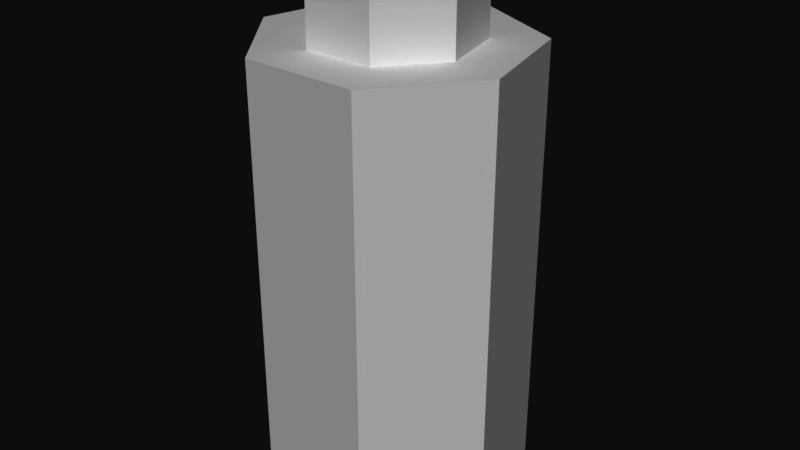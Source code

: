 # Source: hairSpray.blend  (saved by Blender 2.79.0; exported with 4.5.12 LTS)
import bpy
from mathutils import Matrix  # noqa: F401  (used for matrix-valued properties, if any)

bpy.ops.wm.read_factory_settings(use_empty=True)
scene = bpy.context.scene
scene.name = 'Scene'

# ---- collections
col_collection_1 = bpy.data.collections.new('Collection 1'); scene.collection.children.link(col_collection_1)

# ---- materials (node trees are filled in below, after node groups)
mat_hairproduct = bpy.data.materials.new('hairProduct')
mat_hairproduct.alpha_threshold = 0.0
mat_hairproduct.use_transparent_shadow = False
mat_hairproduct.specular_color = (0.8, 0.8, 0.8)
mat_hairproduct.roughness = 0.5

# ---- material node trees

# ---- world
world_world = bpy.data.worlds.new('World'); scene.world = world_world
world_world.color = (0.05088, 0.05088, 0.05088)
world_world.use_sun_shadow = False
world_world.sun_shadow_jitter_overblur = 0.0
world_world.cycles.sampling_method = 'MANUAL'

# ---- meshes
me_cylinder = bpy.data.meshes.new('Cylinder')
me_cylinder.from_pydata([(3.406e-08, 1.0, 0.0), (3.406e-08, 1.0, 3.338), (0.7818, 0.6235, 0.0), (0.7818, 0.6235, 3.338), (0.9749, -0.2225, 0.0), (0.9749, -0.2225, 3.338), (0.4339, -0.901, 0.0), (0.4339, -0.901, 3.338), (-0.4339, -0.901, 0.0), (-0.4339, -0.901, 3.338), (-0.9749, -0.2225, 0.0), (-0.9749, -0.2225, 3.338), (-0.7818, 0.6235, 0.0), (-0.7818, 0.6235, 3.338), (0.4723, 0.3767, 3.338), (2.058e-08, 0.6042, 3.338), (0.589, -0.1344, 3.338), (0.2621, -0.5443, 3.338), (-0.2621, -0.5443, 3.338), (-0.589, -0.1344, 3.338), (-0.4723, 0.3767, 3.338), (0.4724, 0.3767, 3.937), (5.632e-08, 0.6042, 3.937), (0.589, -0.1344, 3.937), (0.2621, -0.5443, 3.937), (-0.2621, -0.5443, 3.937), (-0.589, -0.1344, 3.937), (-0.4723, 0.3767, 3.937)], [], [(0, 1, 3, 2), (2, 3, 5, 4), (4, 5, 7, 6), (6, 7, 9, 8), (8, 9, 11, 10), (13, 11, 19, 20), (10, 11, 13, 12), (12, 13, 1, 0), (0, 2, 4, 6, 8, 10, 12), (20, 19, 26, 27), (9, 7, 17, 18), (1, 13, 20, 15), (5, 3, 14, 16), (11, 9, 18, 19), (3, 1, 15, 14), (7, 5, 16, 17), (21, 22, 27, 26, 25, 24, 23), (18, 17, 24, 25), (16, 14, 21, 23), (15, 20, 27, 22), (19, 18, 25, 26), (17, 16, 23, 24), (14, 15, 22, 21)])
me_cylinder.polygons.foreach_set('use_smooth', [True] * 23)
_k = set([(0, 1), (0, 2), (0, 12), (1, 3), (1, 13), (2, 3), (2, 4), (3, 5), (4, 5), (4, 6), (5, 7), (6, 7), (6, 8), (7, 9), (8, 9), (8, 10), (9, 11), (10, 11), (10, 12), (11, 13), (12, 13), (14, 15), (14, 16), (14, 21), (15, 20), (15, 22), (16, 17), (16, 23), (17, 18), (17, 24), (18, 19), (18, 25), (19, 20), (19, 26), (20, 27), (21, 22), (21, 23), (22, 27), (23, 24), (24, 25), (25, 26), (26, 27)])
me_cylinder.attributes.new('sharp_edge', 'BOOLEAN', 'EDGE').data.foreach_set('value', [ (min(e.vertices), max(e.vertices)) in _k for e in me_cylinder.edges])
_uv = me_cylinder.uv_layers.new(name='UVMap')
_uv.uv.foreach_set('vector', [0.7295, 0.02869, 0.7295, 0.6025, 0.6378, 0.6025, 0.6378, 0.02869, 0.6139, 0.02869, 0.6139, 0.6025, 0.5223, 0.6025, 0.5223, 0.02869, 0.5223, 0.02869, 0.5223, 0.6025, 0.3753, 0.6025, 0.3753, 0.02869, 0.3468, 0.02869, 0.3468, 0.6025, 0.2552, 0.6025, 0.2552, 0.02869, 0.2552, 0.02869, 0.2552, 0.6025, 0.1082, 0.6025, 0.1082, 0.02869, 0.07988, 0.95, 0.0161, 0.8156, 0.08316, 0.8156, 0.1217, 0.8968, 0.1082, 0.02869, 0.1082, 0.6025, 0.01652, 0.6025, 0.01652, 0.02869, 0.8765, 0.02869, 0.8765, 0.6025, 0.7295, 0.6025, 0.7295, 0.02869, 0.8491, 0.648, 0.964, 0.741, 0.964, 0.8902, 0.8491, 0.9832, 0.7058, 0.95, 0.642, 0.8156, 0.7058, 0.6812, 0.9949, 0.01013, 0.9949, 0.06633, 0.8935, 0.06633, 0.8935, 0.01013, 0.07988, 0.6812, 0.2232, 0.648, 0.2083, 0.7143, 0.1217, 0.7344, 0.2232, 0.9832, 0.07988, 0.95, 0.1217, 0.8968, 0.2083, 0.9169, 0.3381, 0.741, 0.3381, 0.8902, 0.2777, 0.8607, 0.2777, 0.7705, 0.0161, 0.8156, 0.07988, 0.6812, 0.1217, 0.7344, 0.08316, 0.8156, 0.3381, 0.8902, 0.2232, 0.9832, 0.2083, 0.9169, 0.2777, 0.8607, 0.2232, 0.648, 0.3381, 0.741, 0.2777, 0.7705, 0.2083, 0.7143, 0.5467, 0.8439, 0.4601, 0.8238, 0.4216, 0.7426, 0.4601, 0.6614, 0.5467, 0.6414, 0.6161, 0.6976, 0.6161, 0.7877, 0.9949, 0.1565, 0.9949, 0.2127, 0.8935, 0.2127, 0.8935, 0.1565, 0.9949, 0.4812, 0.9949, 0.5374, 0.8935, 0.5374, 0.8935, 0.4812, 0.8935, 0.3202, 0.8935, 0.2301, 0.9949, 0.2301, 0.9949, 0.3202, 0.9949, 0.06633, 0.9949, 0.1565, 0.8935, 0.1565, 0.8935, 0.06633, 0.9949, 0.3911, 0.9949, 0.4812, 0.8935, 0.4812, 0.8935, 0.3911, 0.8935, 0.3764, 0.8935, 0.3202, 0.9949, 0.3202, 0.9949, 0.3764])
me_cylinder.materials.append(mat_hairproduct)
me_cylinder.use_remesh_preserve_volume = False
me_cylinder.use_remesh_preserve_attributes = False
me_cylinder.use_mirror_vertex_groups = False
me_cylinder.update()
me_cylinder.normals_split_custom_set([tuple(v) for v in zip(*[iter([0.4339, 0.901, 0.0, 0.4339, 0.901, 0.0, 0.4339, 0.901, 0.0, 0.4339, 0.901, 0.0, 0.9749, 0.2225, 0.0, 0.9749, 0.2225, 0.0, 0.9749, 0.2225, 0.0, 0.9749, 0.2225, 0.0, 0.7818, -0.6235, 0.0, 0.7818, -0.6235, 0.0, 0.7818, -0.6235, 0.0, 0.7818, -0.6235, 0.0, -6.869e-08, -1.0, 0.0, -6.869e-08, -1.0, 0.0, -6.869e-08, -1.0, 0.0, -6.869e-08, -1.0, 0.0, -0.7818, -0.6235, 0.0, -0.7818, -0.6235, 0.0, -0.7818, -0.6235, 0.0, -0.7818, -0.6235, 0.0, 1.201e-07, 0.0, 1.0, 0.0, 0.0, 1.0, 0.0, 0.0, 1.0, 1.201e-07, 0.0, 1.0, -0.9749, 0.2225, 0.0, -0.9749, 0.2225, 0.0, -0.9749, 0.2225, 0.0, -0.9749, 0.2225, 0.0, -0.4339, 0.901, 0.0, -0.4339, 0.901, 0.0, -0.4339, 0.901, 0.0, -0.4339, 0.901, 0.0, 0.0, 0.0, -1.0, 0.0, 0.0, -1.0, 0.0, 0.0, -1.0, 0.0, 0.0, -1.0, 0.0, 0.0, -1.0, 0.0, 0.0, -1.0, 0.0, 0.0, -1.0, -0.9749, 0.2225, 7.415e-08, -0.9749, 0.2225, 7.415e-08, -0.9749, 0.2225, 7.415e-08, -0.9749, 0.2225, 7.415e-08, 7.952e-08, 0.0, 1.0, -1.606e-07, 0.0, 1.0, -1.606e-07, 0.0, 1.0, 7.952e-08, 0.0, 1.0, -1.201e-07, 0.0, 1.0, 1.201e-07, 0.0, 1.0, 1.201e-07, 0.0, 1.0, -1.201e-07, 0.0, 1.0, 4.802e-07, 0.0, 1.0, 4.802e-07, 0.0, 1.0, 4.802e-07, 0.0, 1.0, 4.802e-07, 0.0, 1.0, 0.0, 0.0, 1.0, 7.952e-08, 0.0, 1.0, 7.952e-08, 0.0, 1.0, 0.0, 0.0, 1.0, 4.802e-07, 0.0, 1.0, -1.201e-07, 0.0, 1.0, -1.201e-07, 0.0, 1.0, 4.802e-07, 0.0, 1.0, -1.606e-07, 0.0, 1.0, 4.802e-07, 0.0, 1.0, 4.802e-07, 0.0, 1.0, -1.606e-07, 0.0, 1.0, -3.581e-07, 0.0, 1.0, -3.581e-07, 0.0, 1.0, -3.581e-07, 0.0, 1.0, -3.581e-07, 0.0, 1.0, -3.581e-07, 0.0, 1.0, -3.581e-07, 0.0, 1.0, -3.581e-07, 0.0, 1.0, -1.137e-07, -1.0, 0.0, -1.137e-07, -1.0, 0.0, -1.137e-07, -1.0, 0.0, -1.137e-07, -1.0, 0.0, 0.9749, 0.2225, -7.415e-08, 0.9749, 0.2225, -7.415e-08, 0.9749, 0.2225, -7.415e-08, 0.9749, 0.2225, -7.415e-08, -0.4339, 0.901, 0.0, -0.4339, 0.901, 0.0, -0.4339, 0.901, 0.0, -0.4339, 0.901, 0.0, -0.7818, -0.6235, 4.746e-08, -0.7818, -0.6235, 4.746e-08, -0.7818, -0.6235, 4.746e-08, -0.7818, -0.6235, 4.746e-08, 0.7818, -0.6235, -7.118e-08, 0.7818, -0.6235, -7.118e-08, 0.7818, -0.6235, -7.118e-08, 0.7818, -0.6235, -7.118e-08, 0.4339, 0.901, 0.0, 0.4339, 0.901, 0.0, 0.4339, 0.901, 0.0, 0.4339, 0.901, 0.0])] * 3)])

# ---- objects
ob_body_spary = bpy.data.objects.new('Body Spary', me_cylinder)

# ---- transforms, parenting, visibility, modifiers, constraints
ob_body_spary.location = (0.0, 0.0, 0.0)
ob_body_spary.rotation_euler = (-1.629e-07, 0.0, 0.0)
ob_body_spary.color = (0.8, 0.8, 0.8, 1.0)
ob_body_spary.lineart.crease_threshold = 0.0

# ---- collection membership
col_collection_1.objects.link(ob_body_spary)

# ---- scene / render settings (as saved in the file)
scene.frame_start = 1; scene.frame_end = 250; scene.frame_set(1)
scene.render.engine = 'BLENDER_EEVEE_NEXT'
scene.render.resolution_percentage = 50
scene.render.dither_intensity = 0.0
scene.cycles.use_denoising = False
scene.cycles.samples = 128
scene.cycles.sampling_pattern = 'TABULATED_SOBOL'
scene.cycles.use_adaptive_sampling = False
scene.cycles.use_light_tree = False
scene.cycles.blur_glossy = 0.0
scene.cycles.sample_clamp_indirect = 0.0
scene.view_settings.view_transform = 'Raw'
bpy.context.view_layer.update()

# ---- added for rendering (the .blend has no active camera and no usable light): camera, sun
cam_auto = bpy.data.cameras.new('AutoCamera')
cam_auto.lens = 50.0
cam_auto.sensor_width = 36.0
cam_auto.clip_end = 1000.0
ob_auto_camera = bpy.data.objects.new('AutoCamera', cam_auto)
scene.collection.objects.link(ob_auto_camera)
ob_auto_camera.location = (4.42879, -5.26504, 5.51135)
ob_auto_camera.rotation_euler = (1.09748, -7.21219e-08, 0.694738)
scene.camera = ob_auto_camera
light_auto_sun = bpy.data.lights.new('AutoSun', 'SUN')
light_auto_sun.energy = 3.0
light_auto_sun.angle = 0.0523599
ob_auto_sun = bpy.data.objects.new('AutoSun', light_auto_sun)
scene.collection.objects.link(ob_auto_sun)
ob_auto_sun.rotation_euler = (0.872665, 0.174533, 0.523599)
bpy.context.view_layer.update()
